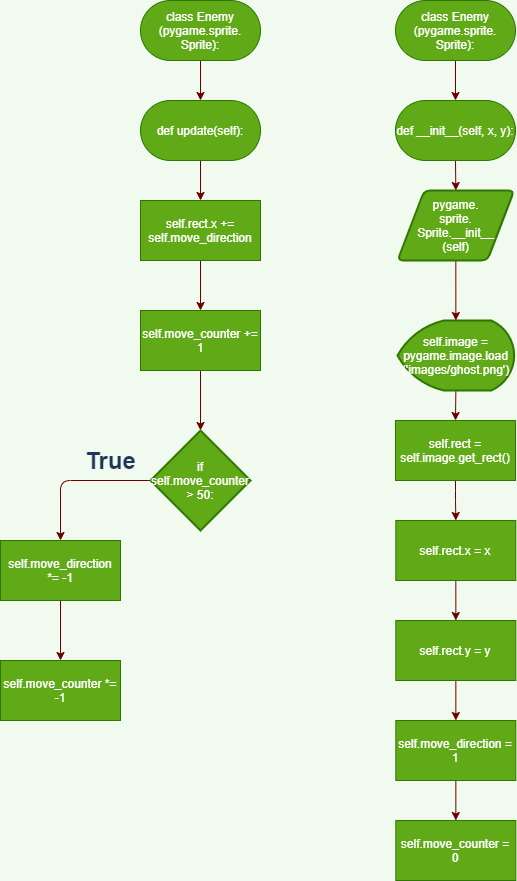

The diagram above was exported from draw.io. Its source (the exported page's mxGraphModel, read from the mxfile embedded in the PNG):
<mxGraphModel dx="1891" dy="740" grid="1" gridSize="10" guides="1" tooltips="1" connect="1" arrows="1" fold="1" page="1" pageScale="1" pageWidth="850" pageHeight="1100" background="#F1FAEE" math="0" shadow="0">
  <root>
    <mxCell id="0" />
    <mxCell id="1" parent="0" />
    <mxCell id="4" style="edgeStyle=orthogonalEdgeStyle;curved=0;rounded=1;sketch=0;orthogonalLoop=1;jettySize=auto;html=1;exitX=0.5;exitY=1;exitDx=0;exitDy=0;entryX=0.5;entryY=0;entryDx=0;entryDy=0;fontColor=#1D3557;strokeColor=#6F0000;fillColor=#a20025;" parent="1" source="2" target="3" edge="1">
      <mxGeometry relative="1" as="geometry" />
    </mxCell>
    <mxCell id="2" value="class Enemy&lt;br&gt;(pygame.sprite.&lt;br&gt;Sprite):" style="rounded=1;whiteSpace=wrap;html=1;sketch=0;fontColor=#ffffff;strokeColor=#2D7600;fillColor=#60a917;arcSize=50;" parent="1" vertex="1">
      <mxGeometry x="365" y="40" width="120" height="60" as="geometry" />
    </mxCell>
    <mxCell id="47" style="edgeStyle=orthogonalEdgeStyle;curved=0;rounded=1;sketch=0;orthogonalLoop=1;jettySize=auto;html=1;exitX=0.5;exitY=1;exitDx=0;exitDy=0;entryX=0.5;entryY=0;entryDx=0;entryDy=0;fontColor=#1D3557;strokeColor=#6F0000;fillColor=#a20025;" parent="1" source="3" target="46" edge="1">
      <mxGeometry relative="1" as="geometry" />
    </mxCell>
    <mxCell id="3" value="def __init__(self, x, y):" style="rounded=1;whiteSpace=wrap;html=1;sketch=0;fontColor=#ffffff;strokeColor=#2D7600;fillColor=#60a917;arcSize=50;" parent="1" vertex="1">
      <mxGeometry x="365" y="140" width="120" height="60" as="geometry" />
    </mxCell>
    <mxCell id="10" style="edgeStyle=orthogonalEdgeStyle;curved=0;rounded=1;sketch=0;orthogonalLoop=1;jettySize=auto;html=1;exitX=0.5;exitY=1;exitDx=0;exitDy=0;entryX=0.5;entryY=0;entryDx=0;entryDy=0;fontColor=#1D3557;strokeColor=#6F0000;fillColor=#a20025;exitPerimeter=0;" parent="1" source="41" target="9" edge="1">
      <mxGeometry relative="1" as="geometry">
        <mxPoint x="425.3299999999999" y="420" as="sourcePoint" />
      </mxGeometry>
    </mxCell>
    <mxCell id="12" style="edgeStyle=orthogonalEdgeStyle;curved=0;rounded=1;sketch=0;orthogonalLoop=1;jettySize=auto;html=1;exitX=0.5;exitY=1;exitDx=0;exitDy=0;entryX=0.5;entryY=0;entryDx=0;entryDy=0;fontColor=#1D3557;strokeColor=#6F0000;fillColor=#a20025;" parent="1" source="9" target="11" edge="1">
      <mxGeometry relative="1" as="geometry" />
    </mxCell>
    <mxCell id="9" value="self.rect = self.image.get_rect()" style="rounded=0;whiteSpace=wrap;html=1;sketch=0;fontColor=#ffffff;strokeColor=#2D7600;fillColor=#60a917;" parent="1" vertex="1">
      <mxGeometry x="365" y="460" width="120" height="60" as="geometry" />
    </mxCell>
    <mxCell id="14" style="edgeStyle=orthogonalEdgeStyle;curved=0;rounded=1;sketch=0;orthogonalLoop=1;jettySize=auto;html=1;exitX=0.5;exitY=1;exitDx=0;exitDy=0;entryX=0.5;entryY=0;entryDx=0;entryDy=0;fontColor=#1D3557;strokeColor=#6F0000;fillColor=#a20025;" parent="1" source="11" target="13" edge="1">
      <mxGeometry relative="1" as="geometry" />
    </mxCell>
    <mxCell id="11" value="self.rect.x = x" style="rounded=0;whiteSpace=wrap;html=1;sketch=0;fontColor=#ffffff;strokeColor=#2D7600;fillColor=#60a917;" parent="1" vertex="1">
      <mxGeometry x="365.33000000000004" y="560" width="120" height="60" as="geometry" />
    </mxCell>
    <mxCell id="16" style="edgeStyle=orthogonalEdgeStyle;curved=0;rounded=1;sketch=0;orthogonalLoop=1;jettySize=auto;html=1;exitX=0.5;exitY=1;exitDx=0;exitDy=0;entryX=0.5;entryY=0;entryDx=0;entryDy=0;fontColor=#1D3557;strokeColor=#6F0000;fillColor=#a20025;" parent="1" source="13" target="15" edge="1">
      <mxGeometry relative="1" as="geometry" />
    </mxCell>
    <mxCell id="13" value="self.rect.y = y" style="rounded=0;whiteSpace=wrap;html=1;sketch=0;fontColor=#ffffff;strokeColor=#2D7600;fillColor=#60a917;" parent="1" vertex="1">
      <mxGeometry x="365.34000000000003" y="660" width="120" height="60" as="geometry" />
    </mxCell>
    <mxCell id="18" style="edgeStyle=orthogonalEdgeStyle;curved=0;rounded=1;sketch=0;orthogonalLoop=1;jettySize=auto;html=1;exitX=0.5;exitY=1;exitDx=0;exitDy=0;entryX=0.5;entryY=0;entryDx=0;entryDy=0;fontColor=#1D3557;strokeColor=#6F0000;fillColor=#a20025;" parent="1" source="15" target="17" edge="1">
      <mxGeometry relative="1" as="geometry" />
    </mxCell>
    <mxCell id="15" value="self.move_direction = 1" style="rounded=0;whiteSpace=wrap;html=1;sketch=0;fontColor=#ffffff;strokeColor=#2D7600;fillColor=#60a917;" parent="1" vertex="1">
      <mxGeometry x="365.34000000000003" y="760" width="120" height="60" as="geometry" />
    </mxCell>
    <mxCell id="17" value="self.move_counter = 0" style="rounded=0;whiteSpace=wrap;html=1;sketch=0;fontColor=#ffffff;strokeColor=#2D7600;fillColor=#60a917;" parent="1" vertex="1">
      <mxGeometry x="365.34000000000003" y="860" width="120" height="60" as="geometry" />
    </mxCell>
    <mxCell id="20" style="edgeStyle=orthogonalEdgeStyle;curved=0;rounded=1;sketch=0;orthogonalLoop=1;jettySize=auto;html=1;exitX=0.5;exitY=1;exitDx=0;exitDy=0;entryX=0.5;entryY=0;entryDx=0;entryDy=0;fontColor=#1D3557;strokeColor=#6F0000;fillColor=#a20025;" parent="1" source="21" target="22" edge="1">
      <mxGeometry relative="1" as="geometry" />
    </mxCell>
    <mxCell id="21" value="class Enemy&lt;br&gt;(pygame.sprite.&lt;br&gt;Sprite):" style="rounded=1;whiteSpace=wrap;html=1;sketch=0;fontColor=#ffffff;strokeColor=#2D7600;fillColor=#60a917;arcSize=50;" parent="1" vertex="1">
      <mxGeometry x="110" y="40" width="120" height="60" as="geometry" />
    </mxCell>
    <mxCell id="27" style="edgeStyle=orthogonalEdgeStyle;curved=0;rounded=1;sketch=0;orthogonalLoop=1;jettySize=auto;html=1;exitX=0.5;exitY=1;exitDx=0;exitDy=0;entryX=0.5;entryY=0;entryDx=0;entryDy=0;fontColor=#1D3557;strokeColor=#6F0000;fillColor=#a20025;" parent="1" source="22" target="24" edge="1">
      <mxGeometry relative="1" as="geometry" />
    </mxCell>
    <mxCell id="22" value="def update(self):" style="rounded=1;whiteSpace=wrap;html=1;sketch=0;fontColor=#ffffff;strokeColor=#2D7600;fillColor=#60a917;arcSize=50;" parent="1" vertex="1">
      <mxGeometry x="110" y="140" width="120" height="60" as="geometry" />
    </mxCell>
    <mxCell id="29" style="edgeStyle=orthogonalEdgeStyle;curved=0;rounded=1;sketch=0;orthogonalLoop=1;jettySize=auto;html=1;exitX=0.5;exitY=1;exitDx=0;exitDy=0;fontColor=#1D3557;strokeColor=#6F0000;fillColor=#a20025;" parent="1" source="24" target="28" edge="1">
      <mxGeometry relative="1" as="geometry" />
    </mxCell>
    <mxCell id="24" value="self.rect.x += self.move_direction" style="rounded=0;whiteSpace=wrap;html=1;sketch=0;fontColor=#ffffff;strokeColor=#2D7600;fillColor=#60a917;" parent="1" vertex="1">
      <mxGeometry x="110" y="240" width="120" height="60" as="geometry" />
    </mxCell>
    <mxCell id="31" style="edgeStyle=orthogonalEdgeStyle;curved=0;rounded=1;sketch=0;orthogonalLoop=1;jettySize=auto;html=1;exitX=0.5;exitY=1;exitDx=0;exitDy=0;entryX=0.5;entryY=0;entryDx=0;entryDy=0;entryPerimeter=0;fontColor=#1D3557;strokeColor=#6F0000;fillColor=#a20025;" parent="1" source="28" target="30" edge="1">
      <mxGeometry relative="1" as="geometry" />
    </mxCell>
    <mxCell id="28" value="self.move_counter += 1" style="rounded=0;whiteSpace=wrap;html=1;sketch=0;fontColor=#ffffff;strokeColor=#2D7600;fillColor=#60a917;" parent="1" vertex="1">
      <mxGeometry x="110" y="350" width="120" height="60" as="geometry" />
    </mxCell>
    <mxCell id="34" style="edgeStyle=orthogonalEdgeStyle;curved=0;rounded=1;sketch=0;orthogonalLoop=1;jettySize=auto;html=1;exitX=0;exitY=0.5;exitDx=0;exitDy=0;exitPerimeter=0;entryX=0.5;entryY=0;entryDx=0;entryDy=0;fontColor=#1D3557;strokeColor=#6F0000;fillColor=#a20025;" parent="1" source="30" target="33" edge="1">
      <mxGeometry relative="1" as="geometry" />
    </mxCell>
    <mxCell id="30" value="if self.move_counter &gt; 50:" style="strokeWidth=2;html=1;shape=mxgraph.flowchart.decision;whiteSpace=wrap;rounded=0;sketch=0;fontColor=#ffffff;fillColor=#60a917;strokeColor=#2D7600;" parent="1" vertex="1">
      <mxGeometry x="120" y="470" width="100" height="100" as="geometry" />
    </mxCell>
    <mxCell id="36" style="edgeStyle=orthogonalEdgeStyle;curved=0;rounded=1;sketch=0;orthogonalLoop=1;jettySize=auto;html=1;exitX=0.5;exitY=1;exitDx=0;exitDy=0;entryX=0.5;entryY=0;entryDx=0;entryDy=0;fontColor=#1D3557;strokeColor=#6F0000;fillColor=#a20025;" parent="1" source="33" target="35" edge="1">
      <mxGeometry relative="1" as="geometry" />
    </mxCell>
    <mxCell id="33" value="self.move_direction *= -1" style="rounded=0;whiteSpace=wrap;html=1;sketch=0;fontColor=#ffffff;strokeColor=#2D7600;fillColor=#60a917;" parent="1" vertex="1">
      <mxGeometry x="-30" y="580" width="120" height="60" as="geometry" />
    </mxCell>
    <mxCell id="35" value="self.move_counter *= -1" style="rounded=0;whiteSpace=wrap;html=1;sketch=0;fontColor=#ffffff;strokeColor=#2D7600;fillColor=#60a917;" parent="1" vertex="1">
      <mxGeometry x="-30" y="700" width="120" height="60" as="geometry" />
    </mxCell>
    <mxCell id="37" value="True" style="text;strokeColor=none;fillColor=none;html=1;fontSize=24;fontStyle=1;verticalAlign=middle;align=center;rounded=0;sketch=0;fontColor=#1D3557;" parent="1" vertex="1">
      <mxGeometry x="30" y="480" width="100" height="40" as="geometry" />
    </mxCell>
    <mxCell id="41" value="self.image = pygame.image.load&lt;br&gt;('images/ghost.png')" style="strokeWidth=2;html=1;shape=mxgraph.flowchart.display;whiteSpace=wrap;rounded=0;sketch=0;fontColor=#ffffff;fillColor=#60a917;strokeColor=#2D7600;" parent="1" vertex="1">
      <mxGeometry x="367.01" y="360" width="116.67" height="70" as="geometry" />
    </mxCell>
    <mxCell id="48" style="edgeStyle=orthogonalEdgeStyle;curved=0;rounded=1;sketch=0;orthogonalLoop=1;jettySize=auto;html=1;exitX=0.5;exitY=1;exitDx=0;exitDy=0;entryX=0.5;entryY=0;entryDx=0;entryDy=0;entryPerimeter=0;fontColor=#1D3557;strokeColor=#6F0000;fillColor=#a20025;" parent="1" source="46" target="41" edge="1">
      <mxGeometry relative="1" as="geometry" />
    </mxCell>
    <mxCell id="46" value="pygame.&lt;br&gt;sprite.&lt;br&gt;Sprite.__init__&lt;br&gt;(self)" style="shape=parallelogram;html=1;strokeWidth=2;perimeter=parallelogramPerimeter;whiteSpace=wrap;rounded=1;arcSize=12;size=0.23;sketch=0;fontColor=#ffffff;fillColor=#60a917;strokeColor=#2D7600;" parent="1" vertex="1">
      <mxGeometry x="367" y="230" width="116.66" height="70" as="geometry" />
    </mxCell>
  </root>
</mxGraphModel>